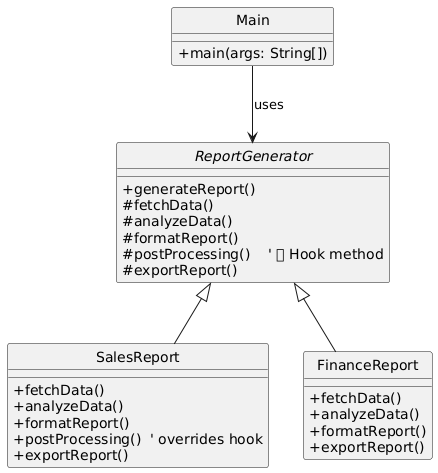

The diagram above was rendered by PlantUML. Its source (embedded in the PNG):
@startuml
skinparam style strictuml
skinparam classAttributeIconSize 0

' === Abstract Template ===
abstract class ReportGenerator {
    +generateReport()
    #fetchData()
    #analyzeData()
    #formatReport()
    #postProcessing()    ' 🪝 Hook method
    #exportReport()
}

' === Concrete Implementations ===
class SalesReport {
    +fetchData()
    +analyzeData()
    +formatReport()
    +postProcessing()  ' overrides hook
    +exportReport()
}

class FinanceReport {
    +fetchData()
    +analyzeData()
    +formatReport()
    +exportReport()
}

' === Main Client ===
class Main {
    +main(args: String[])
}

' === Relationships ===
ReportGenerator <|-- SalesReport
ReportGenerator <|-- FinanceReport
Main --> ReportGenerator : uses
@enduml